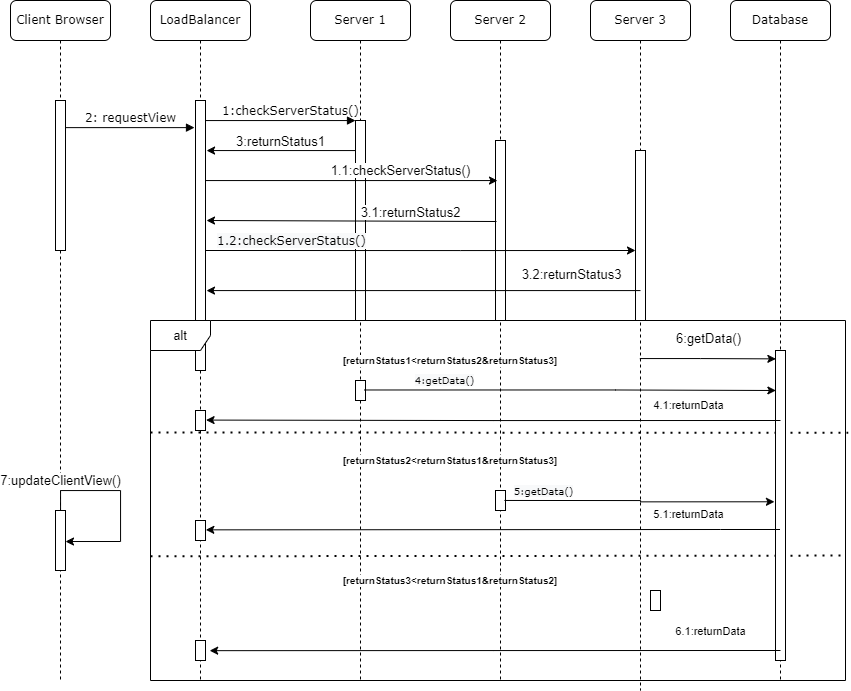

The diagram above was exported from draw.io. Its source (the exported page's mxGraphModel, read from the mxfile embedded in the PNG):
<mxGraphModel dx="1673" dy="867" grid="1" gridSize="10" guides="1" tooltips="1" connect="1" arrows="1" fold="1" page="1" pageScale="1" pageWidth="1100" pageHeight="850" background="none" math="0" shadow="0">
  <root>
    <mxCell id="0" />
    <mxCell id="1" parent="0" />
    <mxCell id="7baba1c4bc27f4b0-2" value="LoadBalancer" style="shape=umlLifeline;perimeter=lifelinePerimeter;whiteSpace=wrap;html=1;container=1;collapsible=0;recursiveResize=0;outlineConnect=0;rounded=1;shadow=0;comic=0;labelBackgroundColor=none;strokeWidth=1;fontFamily=Verdana;fontSize=12;align=center;" parent="1" vertex="1">
      <mxGeometry x="240" y="80" width="100" height="680" as="geometry" />
    </mxCell>
    <mxCell id="7baba1c4bc27f4b0-10" value="" style="html=1;points=[];perimeter=orthogonalPerimeter;rounded=0;shadow=0;comic=0;labelBackgroundColor=none;strokeWidth=1;fontFamily=Verdana;fontSize=12;align=center;" parent="7baba1c4bc27f4b0-2" vertex="1">
      <mxGeometry x="45" y="100" width="10" height="270" as="geometry" />
    </mxCell>
    <mxCell id="sNPCDzp1ZNHu5sMY4oUY-31" value="" style="html=1;points=[];perimeter=orthogonalPerimeter;rounded=0;shadow=0;comic=0;labelBackgroundColor=none;strokeWidth=1;fontFamily=Verdana;fontSize=12;align=center;" vertex="1" parent="7baba1c4bc27f4b0-2">
      <mxGeometry x="45" y="410" width="10" height="20" as="geometry" />
    </mxCell>
    <mxCell id="sNPCDzp1ZNHu5sMY4oUY-32" value="" style="html=1;points=[];perimeter=orthogonalPerimeter;rounded=0;shadow=0;comic=0;labelBackgroundColor=none;strokeWidth=1;fontFamily=Verdana;fontSize=12;align=center;" vertex="1" parent="7baba1c4bc27f4b0-2">
      <mxGeometry x="45" y="520" width="10" height="20" as="geometry" />
    </mxCell>
    <mxCell id="sNPCDzp1ZNHu5sMY4oUY-36" value="" style="html=1;points=[];perimeter=orthogonalPerimeter;rounded=0;shadow=0;comic=0;labelBackgroundColor=none;strokeWidth=1;fontFamily=Verdana;fontSize=12;align=center;" vertex="1" parent="7baba1c4bc27f4b0-2">
      <mxGeometry x="45" y="640" width="10" height="20" as="geometry" />
    </mxCell>
    <mxCell id="7baba1c4bc27f4b0-3" value="Server 1" style="shape=umlLifeline;perimeter=lifelinePerimeter;whiteSpace=wrap;html=1;container=1;collapsible=0;recursiveResize=0;outlineConnect=0;rounded=1;shadow=0;comic=0;labelBackgroundColor=none;strokeWidth=1;fontFamily=Verdana;fontSize=12;align=center;" parent="1" vertex="1">
      <mxGeometry x="400" y="80" width="100" height="680" as="geometry" />
    </mxCell>
    <mxCell id="7baba1c4bc27f4b0-13" value="" style="html=1;points=[];perimeter=orthogonalPerimeter;rounded=0;shadow=0;comic=0;labelBackgroundColor=none;strokeWidth=1;fontFamily=Verdana;fontSize=12;align=center;" parent="7baba1c4bc27f4b0-3" vertex="1">
      <mxGeometry x="45" y="120" width="10" height="200" as="geometry" />
    </mxCell>
    <mxCell id="sNPCDzp1ZNHu5sMY4oUY-41" value="" style="html=1;points=[];perimeter=orthogonalPerimeter;rounded=0;shadow=0;comic=0;labelBackgroundColor=none;strokeWidth=1;fontFamily=Verdana;fontSize=12;align=center;" vertex="1" parent="7baba1c4bc27f4b0-3">
      <mxGeometry x="45" y="380" width="10" height="20" as="geometry" />
    </mxCell>
    <mxCell id="7baba1c4bc27f4b0-4" value="Server 2" style="shape=umlLifeline;perimeter=lifelinePerimeter;whiteSpace=wrap;html=1;container=1;collapsible=0;recursiveResize=0;outlineConnect=0;rounded=1;shadow=0;comic=0;labelBackgroundColor=none;strokeWidth=1;fontFamily=Verdana;fontSize=12;align=center;" parent="1" vertex="1">
      <mxGeometry x="540" y="80" width="100" height="680" as="geometry" />
    </mxCell>
    <mxCell id="sNPCDzp1ZNHu5sMY4oUY-38" value="" style="html=1;points=[];perimeter=orthogonalPerimeter;rounded=0;shadow=0;comic=0;labelBackgroundColor=none;strokeWidth=1;fontFamily=Verdana;fontSize=12;align=center;" vertex="1" parent="7baba1c4bc27f4b0-4">
      <mxGeometry x="45" y="490" width="10" height="20" as="geometry" />
    </mxCell>
    <mxCell id="sNPCDzp1ZNHu5sMY4oUY-37" value="6:getData()" style="edgeStyle=orthogonalEdgeStyle;rounded=0;orthogonalLoop=1;jettySize=auto;html=1;fontSize=13;entryX=0.038;entryY=0.027;entryDx=0;entryDy=0;entryPerimeter=0;" edge="1" parent="1" source="7baba1c4bc27f4b0-5" target="sNPCDzp1ZNHu5sMY4oUY-43">
      <mxGeometry x="0.0034" y="20" relative="1" as="geometry">
        <Array as="points">
          <mxPoint x="790" y="438" />
          <mxPoint x="790" y="438" />
        </Array>
        <mxPoint as="offset" />
      </mxGeometry>
    </mxCell>
    <mxCell id="7baba1c4bc27f4b0-5" value="Server 3" style="shape=umlLifeline;perimeter=lifelinePerimeter;whiteSpace=wrap;html=1;container=1;collapsible=0;recursiveResize=0;outlineConnect=0;rounded=1;shadow=0;comic=0;labelBackgroundColor=none;strokeWidth=1;fontFamily=Verdana;fontSize=12;align=center;" parent="1" vertex="1">
      <mxGeometry x="680" y="80" width="100" height="690" as="geometry" />
    </mxCell>
    <mxCell id="sNPCDzp1ZNHu5sMY4oUY-42" value="" style="html=1;points=[];perimeter=orthogonalPerimeter;rounded=0;shadow=0;comic=0;labelBackgroundColor=none;strokeWidth=1;fontFamily=Verdana;fontSize=12;align=center;" vertex="1" parent="7baba1c4bc27f4b0-5">
      <mxGeometry x="60" y="590" width="10" height="20" as="geometry" />
    </mxCell>
    <mxCell id="sNPCDzp1ZNHu5sMY4oUY-9" value="alt" style="shape=umlFrame;whiteSpace=wrap;html=1;fontSize=13;" vertex="1" parent="7baba1c4bc27f4b0-5">
      <mxGeometry x="-440" y="320" width="695" height="360" as="geometry" />
    </mxCell>
    <mxCell id="sNPCDzp1ZNHu5sMY4oUY-11" value="" style="endArrow=none;dashed=1;html=1;dashPattern=1 3;strokeWidth=2;rounded=0;fontSize=13;exitX=0;exitY=0.311;exitDx=0;exitDy=0;exitPerimeter=0;entryX=1.004;entryY=0.312;entryDx=0;entryDy=0;entryPerimeter=0;" edge="1" parent="7baba1c4bc27f4b0-5" source="sNPCDzp1ZNHu5sMY4oUY-9" target="sNPCDzp1ZNHu5sMY4oUY-9">
      <mxGeometry width="50" height="50" relative="1" as="geometry">
        <mxPoint x="-215" y="439" as="sourcePoint" />
        <mxPoint x="215" y="439" as="targetPoint" />
      </mxGeometry>
    </mxCell>
    <mxCell id="sNPCDzp1ZNHu5sMY4oUY-15" value="" style="endArrow=none;dashed=1;html=1;dashPattern=1 3;strokeWidth=2;rounded=0;fontSize=13;entryX=1;entryY=0.653;entryDx=0;entryDy=0;entryPerimeter=0;exitX=0;exitY=0.655;exitDx=0;exitDy=0;exitPerimeter=0;" edge="1" parent="7baba1c4bc27f4b0-5" source="sNPCDzp1ZNHu5sMY4oUY-9" target="sNPCDzp1ZNHu5sMY4oUY-9">
      <mxGeometry width="50" height="50" relative="1" as="geometry">
        <mxPoint x="-215" y="560" as="sourcePoint" />
        <mxPoint x="215" y="560" as="targetPoint" />
      </mxGeometry>
    </mxCell>
    <mxCell id="7baba1c4bc27f4b0-6" value="Database" style="shape=umlLifeline;perimeter=lifelinePerimeter;whiteSpace=wrap;html=1;container=1;collapsible=0;recursiveResize=0;outlineConnect=0;rounded=1;shadow=0;comic=0;labelBackgroundColor=none;strokeWidth=1;fontFamily=Verdana;fontSize=12;align=center;" parent="1" vertex="1">
      <mxGeometry x="820" y="80" width="100" height="680" as="geometry" />
    </mxCell>
    <mxCell id="sNPCDzp1ZNHu5sMY4oUY-43" value="" style="html=1;points=[];perimeter=orthogonalPerimeter;rounded=0;shadow=0;comic=0;labelBackgroundColor=none;strokeWidth=1;fontFamily=Verdana;fontSize=12;align=center;" vertex="1" parent="7baba1c4bc27f4b0-6">
      <mxGeometry x="45" y="350" width="10" height="310" as="geometry" />
    </mxCell>
    <mxCell id="7baba1c4bc27f4b0-8" value="Client Browser" style="shape=umlLifeline;perimeter=lifelinePerimeter;whiteSpace=wrap;html=1;container=1;collapsible=0;recursiveResize=0;outlineConnect=0;rounded=1;shadow=0;comic=0;labelBackgroundColor=none;strokeWidth=1;fontFamily=Verdana;fontSize=12;align=center;" parent="1" vertex="1">
      <mxGeometry x="100" y="80" width="100" height="680" as="geometry" />
    </mxCell>
    <mxCell id="7baba1c4bc27f4b0-9" value="" style="html=1;points=[];perimeter=orthogonalPerimeter;rounded=0;shadow=0;comic=0;labelBackgroundColor=none;strokeWidth=1;fontFamily=Verdana;fontSize=12;align=center;" parent="7baba1c4bc27f4b0-8" vertex="1">
      <mxGeometry x="45" y="100" width="10" height="150" as="geometry" />
    </mxCell>
    <mxCell id="7baba1c4bc27f4b0-28" value="" style="html=1;points=[];perimeter=orthogonalPerimeter;rounded=0;shadow=0;comic=0;labelBackgroundColor=none;strokeWidth=1;fontFamily=Verdana;fontSize=12;align=center;" parent="7baba1c4bc27f4b0-8" vertex="1">
      <mxGeometry x="45" y="510" width="10" height="60" as="geometry" />
    </mxCell>
    <mxCell id="sNPCDzp1ZNHu5sMY4oUY-8" value="7:updateClientView()" style="edgeStyle=orthogonalEdgeStyle;rounded=0;orthogonalLoop=1;jettySize=auto;html=1;entryX=1;entryY=0.517;entryDx=0;entryDy=0;entryPerimeter=0;fontSize=13;" edge="1" parent="7baba1c4bc27f4b0-8" source="7baba1c4bc27f4b0-28" target="7baba1c4bc27f4b0-28">
      <mxGeometry x="-0.7849" y="10" relative="1" as="geometry">
        <Array as="points">
          <mxPoint x="50" y="490" />
          <mxPoint x="110" y="490" />
          <mxPoint x="110" y="541" />
        </Array>
        <mxPoint as="offset" />
      </mxGeometry>
    </mxCell>
    <mxCell id="7baba1c4bc27f4b0-16" value="" style="html=1;points=[];perimeter=orthogonalPerimeter;rounded=0;shadow=0;comic=0;labelBackgroundColor=none;strokeWidth=1;fontFamily=Verdana;fontSize=12;align=center;" parent="1" vertex="1">
      <mxGeometry x="585" y="220" width="10" height="180" as="geometry" />
    </mxCell>
    <mxCell id="7baba1c4bc27f4b0-19" value="" style="html=1;points=[];perimeter=orthogonalPerimeter;rounded=0;shadow=0;comic=0;labelBackgroundColor=none;strokeWidth=1;fontFamily=Verdana;fontSize=12;align=center;" parent="1" vertex="1">
      <mxGeometry x="725" y="230" width="10" height="170" as="geometry" />
    </mxCell>
    <mxCell id="7baba1c4bc27f4b0-11" value="2: requestView" style="html=1;verticalAlign=bottom;endArrow=block;entryX=-0.1;entryY=0.1;labelBackgroundColor=none;fontFamily=Verdana;fontSize=12;edgeStyle=elbowEdgeStyle;elbow=vertical;entryDx=0;entryDy=0;entryPerimeter=0;" parent="1" source="7baba1c4bc27f4b0-9" target="7baba1c4bc27f4b0-10" edge="1">
      <mxGeometry relative="1" as="geometry">
        <mxPoint x="220" y="190" as="sourcePoint" />
        <Array as="points" />
      </mxGeometry>
    </mxCell>
    <mxCell id="7baba1c4bc27f4b0-14" value="1:checkServerStatus()" style="html=1;verticalAlign=bottom;endArrow=block;entryX=0;entryY=0;labelBackgroundColor=none;fontFamily=Verdana;fontSize=12;edgeStyle=elbowEdgeStyle;elbow=vertical;" parent="1" source="7baba1c4bc27f4b0-10" target="7baba1c4bc27f4b0-13" edge="1">
      <mxGeometry x="0.1333" relative="1" as="geometry">
        <mxPoint x="370" y="200" as="sourcePoint" />
        <mxPoint as="offset" />
      </mxGeometry>
    </mxCell>
    <mxCell id="sNPCDzp1ZNHu5sMY4oUY-1" value="&lt;font style=&quot;font-size: 13px&quot;&gt;1.1:checkServerStatus()&lt;/font&gt;" style="edgeStyle=orthogonalEdgeStyle;rounded=0;orthogonalLoop=1;jettySize=auto;html=1;fontSize=13;" edge="1" parent="1" source="7baba1c4bc27f4b0-10">
      <mxGeometry x="0.3356" y="10" relative="1" as="geometry">
        <mxPoint x="587" y="260" as="targetPoint" />
        <Array as="points">
          <mxPoint x="587" y="260" />
        </Array>
        <mxPoint as="offset" />
      </mxGeometry>
    </mxCell>
    <mxCell id="sNPCDzp1ZNHu5sMY4oUY-2" style="edgeStyle=orthogonalEdgeStyle;rounded=0;orthogonalLoop=1;jettySize=auto;html=1;" edge="1" parent="1">
      <mxGeometry relative="1" as="geometry">
        <mxPoint x="295" y="330" as="sourcePoint" />
        <mxPoint x="725" y="330" as="targetPoint" />
        <Array as="points">
          <mxPoint x="550" y="330" />
          <mxPoint x="550" y="330" />
        </Array>
      </mxGeometry>
    </mxCell>
    <mxCell id="sNPCDzp1ZNHu5sMY4oUY-4" value="&lt;span style=&quot;font-family: &amp;#34;verdana&amp;#34; ; font-size: 12px ; background-color: rgb(248 , 249 , 250)&quot;&gt;1.2:checkServerStatus()&lt;/span&gt;" style="edgeLabel;html=1;align=center;verticalAlign=middle;resizable=0;points=[];" vertex="1" connectable="0" parent="sNPCDzp1ZNHu5sMY4oUY-2">
      <mxGeometry x="-0.4047" y="1" relative="1" as="geometry">
        <mxPoint x="-43" y="-9" as="offset" />
      </mxGeometry>
    </mxCell>
    <mxCell id="sNPCDzp1ZNHu5sMY4oUY-5" value="3:returnStatus1" style="edgeStyle=orthogonalEdgeStyle;rounded=0;orthogonalLoop=1;jettySize=auto;html=1;fontSize=13;" edge="1" parent="1" source="7baba1c4bc27f4b0-13">
      <mxGeometry x="0.0127" y="-9" relative="1" as="geometry">
        <mxPoint x="296" y="230" as="targetPoint" />
        <Array as="points">
          <mxPoint x="296" y="230" />
        </Array>
        <mxPoint as="offset" />
      </mxGeometry>
    </mxCell>
    <mxCell id="sNPCDzp1ZNHu5sMY4oUY-7" value="3.2:returnStatus3" style="edgeStyle=orthogonalEdgeStyle;rounded=0;orthogonalLoop=1;jettySize=auto;html=1;fontSize=13;entryX=1.1;entryY=0.704;entryDx=0;entryDy=0;entryPerimeter=0;exitX=0.5;exitY=0.824;exitDx=0;exitDy=0;exitPerimeter=0;" edge="1" parent="1" source="7baba1c4bc27f4b0-19" target="7baba1c4bc27f4b0-10">
      <mxGeometry x="-0.6801" y="-16" relative="1" as="geometry">
        <mxPoint x="720" y="370" as="sourcePoint" />
        <mxPoint x="350" y="330" as="targetPoint" />
        <mxPoint as="offset" />
        <Array as="points" />
      </mxGeometry>
    </mxCell>
    <mxCell id="sNPCDzp1ZNHu5sMY4oUY-6" value="3.1:returnStatus2" style="edgeStyle=orthogonalEdgeStyle;rounded=0;orthogonalLoop=1;jettySize=auto;html=1;fontSize=13;exitX=0.1;exitY=0.45;exitDx=0;exitDy=0;exitPerimeter=0;" edge="1" parent="1">
      <mxGeometry x="-0.4079" y="-9" relative="1" as="geometry">
        <mxPoint x="586" y="301" as="sourcePoint" />
        <mxPoint x="296" y="300" as="targetPoint" />
        <mxPoint as="offset" />
        <Array as="points">
          <mxPoint x="586" y="300" />
        </Array>
      </mxGeometry>
    </mxCell>
    <mxCell id="sNPCDzp1ZNHu5sMY4oUY-12" value="[returnStatus1&amp;lt;returnStatus2&amp;amp;returnStatus3]" style="text;html=1;strokeColor=none;fillColor=none;align=center;verticalAlign=middle;whiteSpace=wrap;rounded=0;fontSize=10;fontStyle=1;labelBackgroundColor=default;" vertex="1" parent="1">
      <mxGeometry x="500" y="420" width="80" height="40" as="geometry" />
    </mxCell>
    <mxCell id="sNPCDzp1ZNHu5sMY4oUY-14" value="[returnStatus2&amp;lt;returnStatus1&amp;amp;returnStatus3]" style="text;html=1;strokeColor=none;fillColor=none;align=center;verticalAlign=middle;whiteSpace=wrap;rounded=0;fontSize=10;fontStyle=1;labelBackgroundColor=default;" vertex="1" parent="1">
      <mxGeometry x="500" y="520" width="80" height="40" as="geometry" />
    </mxCell>
    <mxCell id="sNPCDzp1ZNHu5sMY4oUY-16" value="[returnStatus3&amp;lt;returnStatus1&amp;amp;returnStatus2]" style="text;html=1;strokeColor=none;fillColor=none;align=center;verticalAlign=middle;whiteSpace=wrap;rounded=0;fontSize=10;fontStyle=1;labelBackgroundColor=default;" vertex="1" parent="1">
      <mxGeometry x="500" y="640" width="80" height="40" as="geometry" />
    </mxCell>
    <mxCell id="sNPCDzp1ZNHu5sMY4oUY-19" style="edgeStyle=orthogonalEdgeStyle;rounded=0;orthogonalLoop=1;jettySize=auto;html=1;exitX=0.895;exitY=0.474;exitDx=0;exitDy=0;exitPerimeter=0;entryX=0.038;entryY=0.129;entryDx=0;entryDy=0;entryPerimeter=0;" edge="1" parent="1" source="sNPCDzp1ZNHu5sMY4oUY-41" target="sNPCDzp1ZNHu5sMY4oUY-43">
      <mxGeometry relative="1" as="geometry">
        <mxPoint x="460" y="470" as="sourcePoint" />
        <mxPoint x="860" y="470" as="targetPoint" />
        <Array as="points">
          <mxPoint x="705" y="470" />
        </Array>
      </mxGeometry>
    </mxCell>
    <mxCell id="sNPCDzp1ZNHu5sMY4oUY-20" value="&lt;font face=&quot;verdana&quot;&gt;&lt;span style=&quot;background-color: rgb(248 , 249 , 250) ; font-size: 10px&quot;&gt;4:getData()&lt;/span&gt;&lt;/font&gt;" style="edgeLabel;html=1;align=center;verticalAlign=middle;resizable=0;points=[];" vertex="1" connectable="0" parent="sNPCDzp1ZNHu5sMY4oUY-19">
      <mxGeometry x="-0.4047" y="1" relative="1" as="geometry">
        <mxPoint x="-43" y="-9" as="offset" />
      </mxGeometry>
    </mxCell>
    <mxCell id="sNPCDzp1ZNHu5sMY4oUY-23" value="&lt;span style=&quot;font-size: 11px&quot;&gt;4.1:returnData&lt;/span&gt;" style="edgeStyle=orthogonalEdgeStyle;rounded=0;orthogonalLoop=1;jettySize=auto;html=1;fontSize=13;entryX=1.057;entryY=0.479;entryDx=0;entryDy=0;entryPerimeter=0;" edge="1" parent="1" target="sNPCDzp1ZNHu5sMY4oUY-31">
      <mxGeometry x="-0.6801" y="-16" relative="1" as="geometry">
        <mxPoint x="870" y="500" as="sourcePoint" />
        <mxPoint x="300" y="500" as="targetPoint" />
        <mxPoint as="offset" />
        <Array as="points" />
      </mxGeometry>
    </mxCell>
    <mxCell id="sNPCDzp1ZNHu5sMY4oUY-24" style="edgeStyle=orthogonalEdgeStyle;rounded=0;orthogonalLoop=1;jettySize=auto;html=1;exitX=0.895;exitY=0.498;exitDx=0;exitDy=0;exitPerimeter=0;entryX=-0.105;entryY=0.488;entryDx=0;entryDy=0;entryPerimeter=0;" edge="1" parent="1" source="sNPCDzp1ZNHu5sMY4oUY-38" target="sNPCDzp1ZNHu5sMY4oUY-43">
      <mxGeometry relative="1" as="geometry">
        <mxPoint x="600" y="580" as="sourcePoint" />
        <mxPoint x="860" y="580" as="targetPoint" />
        <Array as="points" />
      </mxGeometry>
    </mxCell>
    <mxCell id="sNPCDzp1ZNHu5sMY4oUY-25" value="&lt;font face=&quot;verdana&quot;&gt;&lt;span style=&quot;background-color: rgb(248 , 249 , 250) ; font-size: 10px&quot;&gt;5:getData()&lt;/span&gt;&lt;/font&gt;" style="edgeLabel;html=1;align=center;verticalAlign=middle;resizable=0;points=[];" vertex="1" connectable="0" parent="sNPCDzp1ZNHu5sMY4oUY-24">
      <mxGeometry x="-0.4047" y="1" relative="1" as="geometry">
        <mxPoint x="-43" y="-9" as="offset" />
      </mxGeometry>
    </mxCell>
    <mxCell id="sNPCDzp1ZNHu5sMY4oUY-26" value="&lt;span style=&quot;font-size: 11px&quot;&gt;5.1:returnData&lt;/span&gt;" style="edgeStyle=orthogonalEdgeStyle;rounded=0;orthogonalLoop=1;jettySize=auto;html=1;fontSize=13;entryX=1.033;entryY=0.467;entryDx=0;entryDy=0;entryPerimeter=0;" edge="1" parent="1" source="7baba1c4bc27f4b0-6" target="sNPCDzp1ZNHu5sMY4oUY-32">
      <mxGeometry x="-0.6801" y="-16" relative="1" as="geometry">
        <mxPoint x="710" y="610" as="sourcePoint" />
        <mxPoint x="300" y="610" as="targetPoint" />
        <mxPoint as="offset" />
        <Array as="points">
          <mxPoint x="810" y="609" />
          <mxPoint x="810" y="609" />
        </Array>
      </mxGeometry>
    </mxCell>
    <mxCell id="sNPCDzp1ZNHu5sMY4oUY-27" value="&lt;span style=&quot;font-size: 11px&quot;&gt;6.1:returnData&lt;/span&gt;" style="edgeStyle=orthogonalEdgeStyle;rounded=0;orthogonalLoop=1;jettySize=auto;html=1;fontSize=13;entryX=1.417;entryY=0.508;entryDx=0;entryDy=0;entryPerimeter=0;" edge="1" parent="1" target="sNPCDzp1ZNHu5sMY4oUY-36">
      <mxGeometry x="-0.7548" y="-20" relative="1" as="geometry">
        <mxPoint x="870" y="730" as="sourcePoint" />
        <mxPoint x="450" y="730" as="targetPoint" />
        <mxPoint x="-1" as="offset" />
        <Array as="points" />
      </mxGeometry>
    </mxCell>
  </root>
</mxGraphModel>